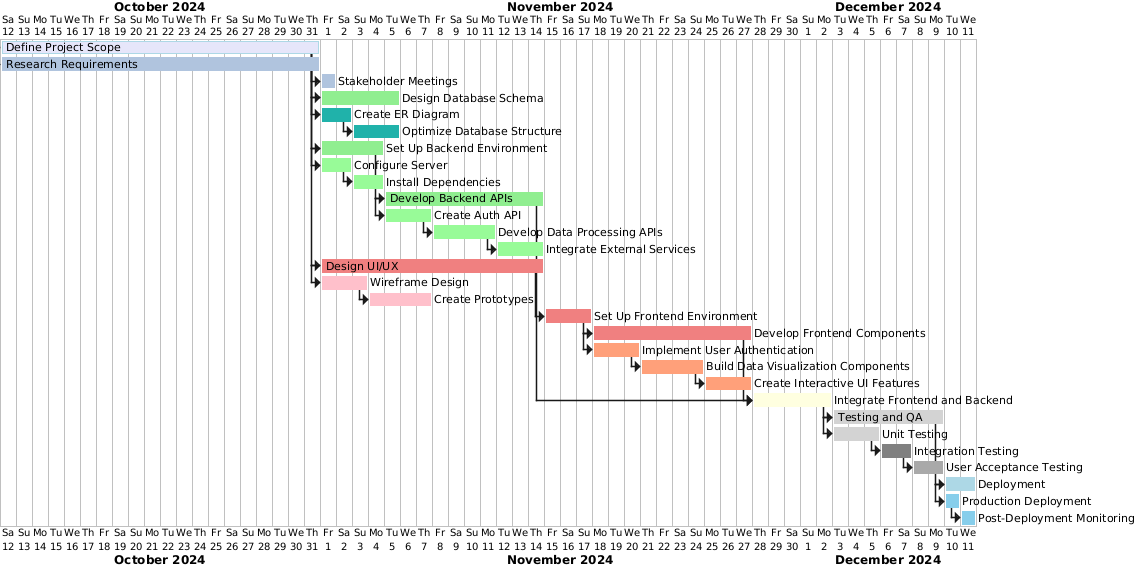

The diagram above was rendered by PlantUML. Its source (embedded in the PNG):
@startgantt
Project starts 2024-10-12

[Define Project Scope] as [Scope] lasts 20 days
[Scope] is colored in Lavender/LightBlue

[Research Requirements] as [Research] lasts 20 days
[Research] starts at [Scope]'s start
[Research] is colored in LightSteelBlue

[Stakeholder Meetings] as [Meetings] lasts 1 day
[Meetings] starts at [Research]'s end
[Meetings] is colored in LightSteelBlue

[Design Database Schema] as [DBSchema] lasts 5 days
[DBSchema] starts at [Scope]'s end
[DBSchema] is colored in LightGreen

[Create ER Diagram] as [ERDiagram] lasts 2 days
[ERDiagram] starts at [DBSchema]'s start
[ERDiagram] is colored in LightSeaGreen

[Optimize Database Structure] as [OptimizeDB] lasts 3 days
[OptimizeDB] starts at [ERDiagram]'s end
[OptimizeDB] is colored in LightSeaGreen

[Set Up Backend Environment] as [BackendEnv] lasts 4 days
[BackendEnv] starts at [Scope]'s end
[BackendEnv] is colored in LightGreen

[Configure Server] as [ServerConfig] lasts 2 days
[ServerConfig] starts at [BackendEnv]'s start
[ServerConfig] is colored in PaleGreen

[Install Dependencies] as [Dependencies] lasts 2 days
[Dependencies] starts at [ServerConfig]'s end
[Dependencies] is colored in PaleGreen

[Develop Backend APIs] as [BackendAPI] lasts 10 days
[BackendAPI] starts at [BackendEnv]'s end
[BackendAPI] is colored in LightGreen

[Create Auth API] as [AuthAPI] lasts 3 days
[AuthAPI] starts at [BackendAPI]'s start
[AuthAPI] is colored in PaleGreen

[Develop Data Processing APIs] as [DataAPI] lasts 4 days
[DataAPI] starts at [AuthAPI]'s end
[DataAPI] is colored in PaleGreen

[Integrate External Services] as [IntegrateServices] lasts 3 days
[IntegrateServices] starts at [DataAPI]'s end
[IntegrateServices] is colored in PaleGreen

[Design UI/UX] as [UIUX] lasts 14 days
[UIUX] starts at [Scope]'s end
[UIUX] is colored in LightCoral

[Wireframe Design] as [Wireframe] lasts 3 days
[Wireframe] starts at [UIUX]'s start
[Wireframe] is colored in Pink

[Create Prototypes] as [Prototypes] lasts 4 days
[Prototypes] starts at [Wireframe]'s end
[Prototypes] is colored in Pink

[Set Up Frontend Environment] as [FrontendEnv] lasts 3 days
[FrontendEnv] starts at [UIUX]'s end
[FrontendEnv] is colored in LightCoral

[Develop Frontend Components] as [FrontendDev] lasts 10 days
[FrontendDev] starts at [FrontendEnv]'s end
[FrontendDev] is colored in LightCoral

[Implement User Authentication] as [FrontendAuth] lasts 3 days
[FrontendAuth] starts at [FrontendDev]'s start
[FrontendAuth] is colored in LightSalmon

[Build Data Visualization Components] as [DataViz] lasts 4 days
[DataViz] starts at [FrontendAuth]'s end
[DataViz] is colored in LightSalmon

[Create Interactive UI Features] as [InteractiveUI] lasts 3 days
[InteractiveUI] starts at [DataViz]'s end
[InteractiveUI] is colored in LightSalmon

[Integrate Frontend and Backend] as [Integration] lasts 5 days
[Integration] starts at [BackendAPI]'s end
[Integration] starts at [FrontendDev]'s end
[Integration] is colored in LightYellow

[Testing and QA] as [Testing] lasts 7 days
[Testing] starts at [Integration]'s end
[Testing] is colored in LightGray

[Unit Testing] as [UnitTest] lasts 3 days
[UnitTest] starts at [Testing]'s start
[UnitTest] is colored in LightGray

[Integration Testing] as [IntegrationTest] lasts 2 days
[IntegrationTest] starts at [UnitTest]'s end
[IntegrationTest] is colored in Gray

[User Acceptance Testing] as [UAT] lasts 2 days
[UAT] starts at [IntegrationTest]'s end
[UAT] is colored in DarkGray

[Deployment] as [Deploy] lasts 2 days
[Deploy] starts at [Testing]'s end
[Deploy] is colored in LightBlue

[Production Deployment] as [ProdDeploy] lasts 1 day
[ProdDeploy] starts at [Deploy]'s start
[ProdDeploy] is colored in SkyBlue

[Post-Deployment Monitoring] as [PostDeploy] lasts 1 day
[PostDeploy] starts at [ProdDeploy]'s end
[PostDeploy] is colored in SkyBlue
@endgantt